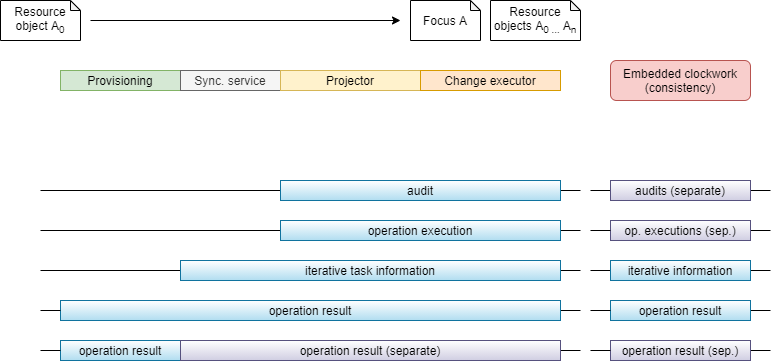

The diagram above was exported from draw.io. Its source (the exported page's mxGraphModel, read from the mxfile embedded in the PNG):
<mxGraphModel dx="2062" dy="1182" grid="1" gridSize="10" guides="1" tooltips="1" connect="1" arrows="1" fold="1" page="1" pageScale="1" pageWidth="827" pageHeight="1169" math="0" shadow="0">
  <root>
    <mxCell id="0" />
    <mxCell id="1" parent="0" />
    <mxCell id="bMAj-wgYpZVro2fxTGrS-25" value="" style="endArrow=none;html=1;" edge="1" parent="1">
      <mxGeometry width="50" height="50" relative="1" as="geometry">
        <mxPoint x="140" y="520" as="sourcePoint" />
        <mxPoint x="680" y="520" as="targetPoint" />
      </mxGeometry>
    </mxCell>
    <mxCell id="bMAj-wgYpZVro2fxTGrS-26" value="" style="endArrow=none;html=1;" edge="1" parent="1">
      <mxGeometry width="50" height="50" relative="1" as="geometry">
        <mxPoint x="140" y="560" as="sourcePoint" />
        <mxPoint x="680" y="560" as="targetPoint" />
      </mxGeometry>
    </mxCell>
    <mxCell id="bMAj-wgYpZVro2fxTGrS-19" value="" style="endArrow=none;html=1;" edge="1" parent="1">
      <mxGeometry width="50" height="50" relative="1" as="geometry">
        <mxPoint x="140" y="480" as="sourcePoint" />
        <mxPoint x="680" y="480" as="targetPoint" />
      </mxGeometry>
    </mxCell>
    <mxCell id="bMAj-wgYpZVro2fxTGrS-1" value="Provisioning" style="rounded=0;whiteSpace=wrap;html=1;fillColor=#d5e8d4;strokeColor=#82b366;" vertex="1" parent="1">
      <mxGeometry x="160" y="360" width="120" height="20" as="geometry" />
    </mxCell>
    <mxCell id="bMAj-wgYpZVro2fxTGrS-2" value="Sync. service" style="rounded=0;whiteSpace=wrap;html=1;fillColor=#f5f5f5;strokeColor=#666666;fontColor=#333333;" vertex="1" parent="1">
      <mxGeometry x="280" y="360" width="100" height="20" as="geometry" />
    </mxCell>
    <mxCell id="bMAj-wgYpZVro2fxTGrS-3" value="Projector" style="rounded=0;whiteSpace=wrap;html=1;fillColor=#fff2cc;strokeColor=#d6b656;" vertex="1" parent="1">
      <mxGeometry x="380" y="360" width="140" height="20" as="geometry" />
    </mxCell>
    <mxCell id="bMAj-wgYpZVro2fxTGrS-4" value="Change executor" style="rounded=0;whiteSpace=wrap;html=1;fillColor=#ffe6cc;strokeColor=#d79b00;" vertex="1" parent="1">
      <mxGeometry x="520" y="360" width="140" height="20" as="geometry" />
    </mxCell>
    <mxCell id="bMAj-wgYpZVro2fxTGrS-5" value="Embedded clockwork (consistency)" style="rounded=1;whiteSpace=wrap;html=1;fillColor=#f8cecc;strokeColor=#b85450;" vertex="1" parent="1">
      <mxGeometry x="710" y="350" width="140" height="40" as="geometry" />
    </mxCell>
    <mxCell id="bMAj-wgYpZVro2fxTGrS-6" value="Resource object A&lt;sub&gt;0&lt;/sub&gt;" style="shape=note;whiteSpace=wrap;html=1;backgroundOutline=1;darkOpacity=0.05;size=10;" vertex="1" parent="1">
      <mxGeometry x="100" y="290" width="80" height="40" as="geometry" />
    </mxCell>
    <mxCell id="bMAj-wgYpZVro2fxTGrS-7" value="Focus A" style="shape=note;whiteSpace=wrap;html=1;backgroundOutline=1;darkOpacity=0.05;size=10;" vertex="1" parent="1">
      <mxGeometry x="510" y="290" width="70" height="40" as="geometry" />
    </mxCell>
    <mxCell id="bMAj-wgYpZVro2fxTGrS-8" value="Resource objects A&lt;sub&gt;0 ...&amp;nbsp;&lt;/sub&gt;A&lt;sub&gt;n&lt;/sub&gt;" style="shape=note;whiteSpace=wrap;html=1;backgroundOutline=1;darkOpacity=0.05;size=10;" vertex="1" parent="1">
      <mxGeometry x="590" y="290" width="90" height="40" as="geometry" />
    </mxCell>
    <mxCell id="bMAj-wgYpZVro2fxTGrS-9" value="" style="endArrow=classic;html=1;" edge="1" parent="1">
      <mxGeometry width="50" height="50" relative="1" as="geometry">
        <mxPoint x="190" y="310" as="sourcePoint" />
        <mxPoint x="500" y="310" as="targetPoint" />
      </mxGeometry>
    </mxCell>
    <mxCell id="bMAj-wgYpZVro2fxTGrS-10" value="" style="endArrow=none;html=1;" edge="1" parent="1" source="bMAj-wgYpZVro2fxTGrS-18">
      <mxGeometry width="50" height="50" relative="1" as="geometry">
        <mxPoint x="140" y="480" as="sourcePoint" />
        <mxPoint x="660" y="480" as="targetPoint" />
      </mxGeometry>
    </mxCell>
    <mxCell id="bMAj-wgYpZVro2fxTGrS-11" value="" style="endArrow=none;html=1;" edge="1" parent="1">
      <mxGeometry width="50" height="50" relative="1" as="geometry">
        <mxPoint x="690" y="480" as="sourcePoint" />
        <mxPoint x="870" y="480" as="targetPoint" />
      </mxGeometry>
    </mxCell>
    <mxCell id="bMAj-wgYpZVro2fxTGrS-13" value="" style="endArrow=none;html=1;" edge="1" parent="1" source="bMAj-wgYpZVro2fxTGrS-22">
      <mxGeometry width="50" height="50" relative="1" as="geometry">
        <mxPoint x="690" y="520" as="sourcePoint" />
        <mxPoint x="870" y="520" as="targetPoint" />
      </mxGeometry>
    </mxCell>
    <mxCell id="bMAj-wgYpZVro2fxTGrS-15" value="" style="endArrow=none;html=1;" edge="1" parent="1">
      <mxGeometry width="50" height="50" relative="1" as="geometry">
        <mxPoint x="690" y="560" as="sourcePoint" />
        <mxPoint x="870" y="560" as="targetPoint" />
      </mxGeometry>
    </mxCell>
    <mxCell id="bMAj-wgYpZVro2fxTGrS-17" value="" style="endArrow=none;html=1;" edge="1" parent="1" source="bMAj-wgYpZVro2fxTGrS-31">
      <mxGeometry width="50" height="50" relative="1" as="geometry">
        <mxPoint x="690" y="600" as="sourcePoint" />
        <mxPoint x="870" y="600" as="targetPoint" />
      </mxGeometry>
    </mxCell>
    <mxCell id="bMAj-wgYpZVro2fxTGrS-18" value="audit" style="rounded=0;whiteSpace=wrap;html=1;fillColor=#b1ddf0;strokeColor=#10739e;gradientColor=#ffffff;gradientDirection=north;" vertex="1" parent="1">
      <mxGeometry x="380" y="470" width="280" height="20" as="geometry" />
    </mxCell>
    <mxCell id="bMAj-wgYpZVro2fxTGrS-20" value="audits (separate)" style="rounded=0;whiteSpace=wrap;html=1;fillColor=#d0cee2;strokeColor=#56517e;gradientDirection=north;gradientColor=#ffffff;" vertex="1" parent="1">
      <mxGeometry x="710" y="470" width="140" height="20" as="geometry" />
    </mxCell>
    <mxCell id="bMAj-wgYpZVro2fxTGrS-21" value="operation execution" style="rounded=0;whiteSpace=wrap;html=1;fillColor=#b1ddf0;strokeColor=#10739e;gradientColor=#ffffff;gradientDirection=north;" vertex="1" parent="1">
      <mxGeometry x="380" y="510" width="280" height="20" as="geometry" />
    </mxCell>
    <mxCell id="bMAj-wgYpZVro2fxTGrS-22" value="op. executions (sep.)" style="rounded=0;whiteSpace=wrap;html=1;fillColor=#d0cee2;strokeColor=#56517e;gradientColor=#ffffff;gradientDirection=north;" vertex="1" parent="1">
      <mxGeometry x="710" y="510" width="140" height="20" as="geometry" />
    </mxCell>
    <mxCell id="bMAj-wgYpZVro2fxTGrS-23" value="" style="endArrow=none;html=1;" edge="1" parent="1" target="bMAj-wgYpZVro2fxTGrS-22">
      <mxGeometry width="50" height="50" relative="1" as="geometry">
        <mxPoint x="690" y="520" as="sourcePoint" />
        <mxPoint x="870" y="520" as="targetPoint" />
      </mxGeometry>
    </mxCell>
    <mxCell id="bMAj-wgYpZVro2fxTGrS-24" value="iterative task information" style="rounded=0;whiteSpace=wrap;html=1;fillColor=#b1ddf0;strokeColor=#10739e;gradientColor=#ffffff;gradientDirection=north;" vertex="1" parent="1">
      <mxGeometry x="280" y="550" width="380" height="20" as="geometry" />
    </mxCell>
    <mxCell id="bMAj-wgYpZVro2fxTGrS-27" value="" style="endArrow=none;html=1;" edge="1" parent="1" source="bMAj-wgYpZVro2fxTGrS-29">
      <mxGeometry width="50" height="50" relative="1" as="geometry">
        <mxPoint x="140" y="600" as="sourcePoint" />
        <mxPoint x="680" y="600" as="targetPoint" />
      </mxGeometry>
    </mxCell>
    <mxCell id="bMAj-wgYpZVro2fxTGrS-28" value="iterative information" style="rounded=0;whiteSpace=wrap;html=1;fillColor=#b1ddf0;strokeColor=#10739e;gradientColor=#ffffff;gradientDirection=north;" vertex="1" parent="1">
      <mxGeometry x="710" y="550" width="140" height="20" as="geometry" />
    </mxCell>
    <mxCell id="bMAj-wgYpZVro2fxTGrS-29" value="operation result" style="rounded=0;whiteSpace=wrap;html=1;fillColor=#b1ddf0;strokeColor=#10739e;gradientColor=#ffffff;gradientDirection=north;" vertex="1" parent="1">
      <mxGeometry x="160" y="590" width="500" height="20" as="geometry" />
    </mxCell>
    <mxCell id="bMAj-wgYpZVro2fxTGrS-30" value="" style="endArrow=none;html=1;" edge="1" parent="1" target="bMAj-wgYpZVro2fxTGrS-29">
      <mxGeometry width="50" height="50" relative="1" as="geometry">
        <mxPoint x="140" y="600" as="sourcePoint" />
        <mxPoint x="680" y="600" as="targetPoint" />
      </mxGeometry>
    </mxCell>
    <mxCell id="bMAj-wgYpZVro2fxTGrS-31" value="operation result" style="rounded=0;whiteSpace=wrap;html=1;fillColor=#b1ddf0;strokeColor=#10739e;gradientColor=#ffffff;gradientDirection=north;" vertex="1" parent="1">
      <mxGeometry x="710" y="590" width="140" height="20" as="geometry" />
    </mxCell>
    <mxCell id="bMAj-wgYpZVro2fxTGrS-32" value="" style="endArrow=none;html=1;" edge="1" parent="1" target="bMAj-wgYpZVro2fxTGrS-31">
      <mxGeometry width="50" height="50" relative="1" as="geometry">
        <mxPoint x="690" y="600" as="sourcePoint" />
        <mxPoint x="870" y="600" as="targetPoint" />
      </mxGeometry>
    </mxCell>
    <mxCell id="bMAj-wgYpZVro2fxTGrS-33" value="" style="endArrow=none;html=1;" edge="1" parent="1" source="bMAj-wgYpZVro2fxTGrS-37">
      <mxGeometry width="50" height="50" relative="1" as="geometry">
        <mxPoint x="690" y="640" as="sourcePoint" />
        <mxPoint x="870" y="640" as="targetPoint" />
      </mxGeometry>
    </mxCell>
    <mxCell id="bMAj-wgYpZVro2fxTGrS-34" value="" style="endArrow=none;html=1;" edge="1" parent="1" source="bMAj-wgYpZVro2fxTGrS-35">
      <mxGeometry width="50" height="50" relative="1" as="geometry">
        <mxPoint x="140" y="640" as="sourcePoint" />
        <mxPoint x="680" y="640" as="targetPoint" />
      </mxGeometry>
    </mxCell>
    <mxCell id="bMAj-wgYpZVro2fxTGrS-35" value="operation result" style="rounded=0;whiteSpace=wrap;html=1;fillColor=#b1ddf0;strokeColor=#10739e;gradientColor=#ffffff;gradientDirection=north;" vertex="1" parent="1">
      <mxGeometry x="160" y="630" width="120" height="20" as="geometry" />
    </mxCell>
    <mxCell id="bMAj-wgYpZVro2fxTGrS-36" value="" style="endArrow=none;html=1;" edge="1" parent="1" target="bMAj-wgYpZVro2fxTGrS-35">
      <mxGeometry width="50" height="50" relative="1" as="geometry">
        <mxPoint x="140" y="640" as="sourcePoint" />
        <mxPoint x="680" y="640" as="targetPoint" />
      </mxGeometry>
    </mxCell>
    <mxCell id="bMAj-wgYpZVro2fxTGrS-37" value="operation result (sep.)" style="rounded=0;whiteSpace=wrap;html=1;fillColor=#d0cee2;strokeColor=#56517e;gradientColor=#ffffff;gradientDirection=north;" vertex="1" parent="1">
      <mxGeometry x="710" y="630" width="140" height="20" as="geometry" />
    </mxCell>
    <mxCell id="bMAj-wgYpZVro2fxTGrS-38" value="" style="endArrow=none;html=1;" edge="1" parent="1" target="bMAj-wgYpZVro2fxTGrS-37">
      <mxGeometry width="50" height="50" relative="1" as="geometry">
        <mxPoint x="690" y="640" as="sourcePoint" />
        <mxPoint x="870" y="640" as="targetPoint" />
      </mxGeometry>
    </mxCell>
    <mxCell id="bMAj-wgYpZVro2fxTGrS-39" value="operation result (separate)" style="rounded=0;whiteSpace=wrap;html=1;fillColor=#d0cee2;strokeColor=#56517e;gradientColor=#ffffff;gradientDirection=north;" vertex="1" parent="1">
      <mxGeometry x="280" y="630" width="380" height="20" as="geometry" />
    </mxCell>
  </root>
</mxGraphModel>